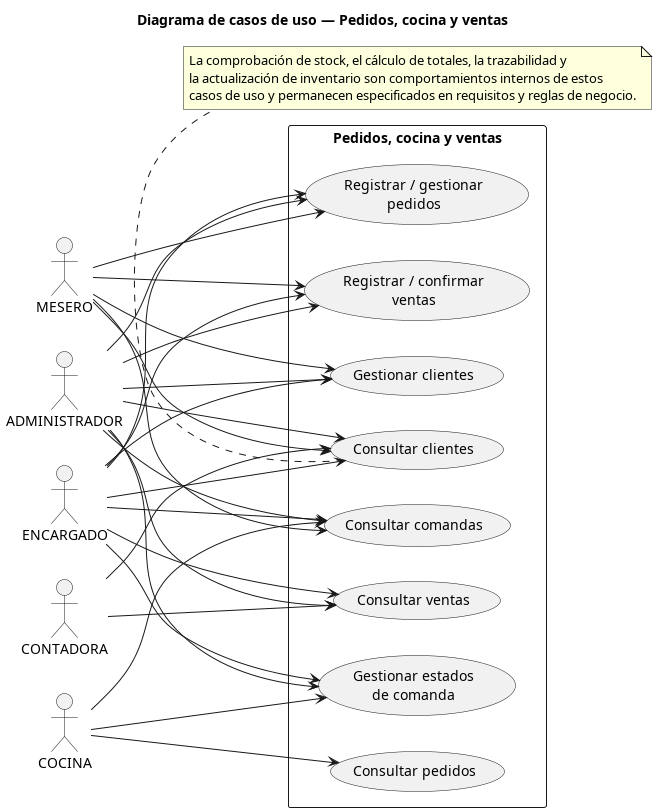

The diagram above was rendered by PlantUML. Its source (embedded in the PNG):
@startuml
title Diagrama de casos de uso — Pedidos, cocina y ventas

left to right direction
skinparam packageStyle rectangle
skinparam shadowing false

actor "ADMINISTRADOR" as Admin
actor "ENCARGADO" as Encargado
actor "MESERO" as Mesero
actor "COCINA" as Cocina
actor "CONTADORA" as Contadora

rectangle "Pedidos, cocina y ventas" {
  usecase "Registrar / gestionar\npedidos" as UC_Orders
  usecase "Consultar pedidos" as UC_OrderView
  usecase "Gestionar estados\nde comanda" as UC_Kitchen
  usecase "Consultar comandas" as UC_KitchenView
  usecase "Registrar / confirmar\nventas" as UC_Sales
  usecase "Consultar ventas" as UC_SalesView
  usecase "Gestionar clientes" as UC_Customers
  usecase "Consultar clientes" as UC_CustomersView
}

Admin --> UC_Orders
Encargado --> UC_Orders
Mesero --> UC_Orders
Cocina --> UC_OrderView

Admin --> UC_Kitchen
Encargado --> UC_Kitchen
Cocina --> UC_Kitchen

Admin --> UC_KitchenView
Encargado --> UC_KitchenView
Mesero --> UC_KitchenView
Cocina --> UC_KitchenView

Admin --> UC_Sales
Encargado --> UC_Sales
Mesero --> UC_Sales

Admin --> UC_SalesView
Encargado --> UC_SalesView
Contadora --> UC_SalesView

Admin --> UC_Customers
Encargado --> UC_Customers
Mesero --> UC_Customers

Admin --> UC_CustomersView
Encargado --> UC_CustomersView
Mesero --> UC_CustomersView
Contadora --> UC_CustomersView

note bottom
La comprobación de stock, el cálculo de totales, la trazabilidad y
la actualización de inventario son comportamientos internos de estos
casos de uso y permanecen especificados en requisitos y reglas de negocio.
end note

@enduml